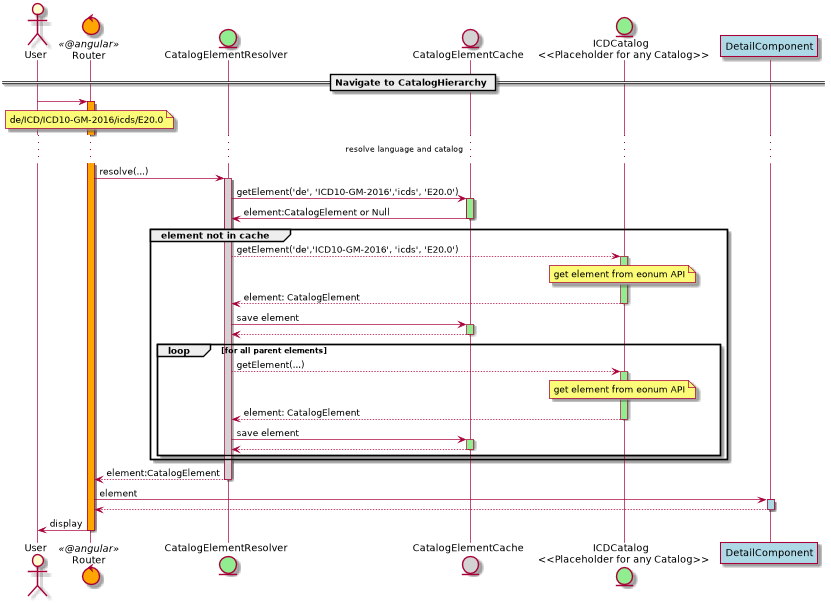

The diagram above was rendered by PlantUML. Its source (embedded in the PNG):
@startuml
actor User
control Router <<@angular>> #orange
entity CatalogElementResolver as ElementResolver #lightgreen
entity CatalogElementCache as Cache #lightgrey
entity "ICDCatalog \n <<Placeholder for any Catalog>>" as ICD #lightgreen

participant DetailComponent #lightblue

== Navigate to CatalogHierarchy ==

User -> Router:
activate Router #orange

note over Router
    de/ICD/ICD10-GM-2016/icds/E20.0
end note

...resolve language and catalog...
Router -> ElementResolver: resolve(...)
activate ElementResolver #lightgrey

ElementResolver -> Cache: getElement('de', 'ICD10-GM-2016','icds', 'E20.0')
activate Cache #lightgreen
Cache -> ElementResolver: element:CatalogElement or Null

deactivate Cache #lightgreen

group element not in cache
    ElementResolver --> ICD: getElement('de','ICD10-GM-2016', 'icds', 'E20.0')
    activate ICD #lightgreen

    note over ICD
       get element from eonum API
    end note

    ICD --> ElementResolver: element: CatalogElement
    deactivate ICD


    ElementResolver -> Cache: save element
    activate Cache #lightgreen
    Cache --> ElementResolver
    deactivate Cache #lightgreen

    loop for all parent elements
        ElementResolver --> ICD: getElement(...)
        activate ICD #lightgreen

        note over ICD
           get element from eonum API
        end note

        ICD --> ElementResolver: element: CatalogElement
        deactivate ICD
        ElementResolver -> Cache: save element
        activate Cache #lightgreen
        Cache --> ElementResolver
        deactivate Cache #lightgreen

    end
end

ElementResolver --> Router: element:CatalogElement
deactivate ElementResolver

Router -> DetailComponent: element

activate DetailComponent #lightblue

DetailComponent --> Router
deactivate DetailComponent #lightblue

Router -> User: display
deactivate Router

@enduml